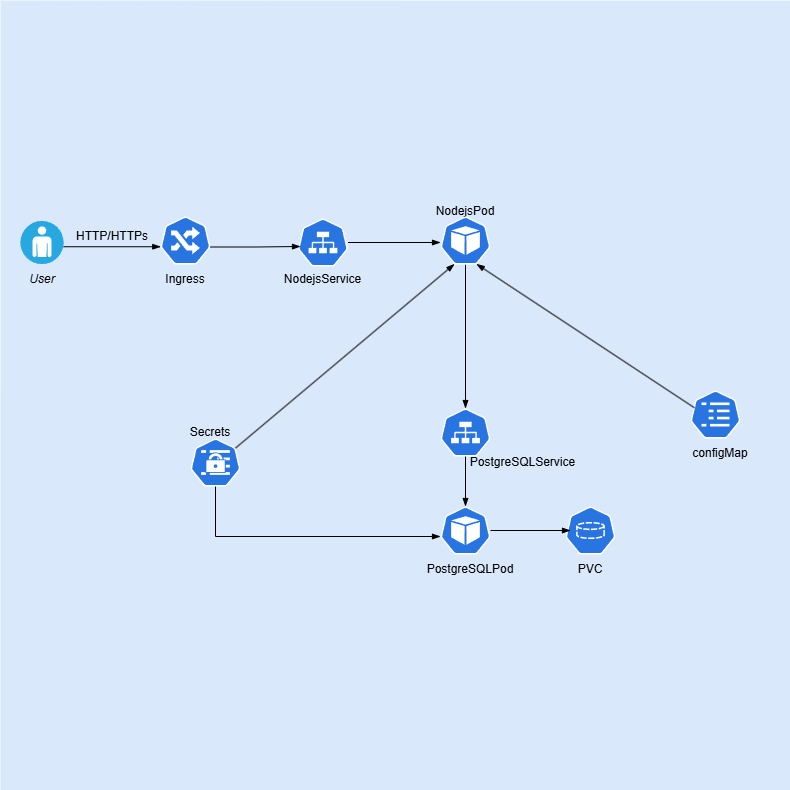

The diagram above was exported from draw.io. Its source (the exported page's mxGraphModel, read from the mxfile embedded in the PNG):
<mxGraphModel dx="786" dy="1616" grid="1" gridSize="10" guides="1" tooltips="1" connect="1" arrows="1" fold="1" page="1" pageScale="1" pageWidth="850" pageHeight="1100" background="none" math="0" shadow="0">
  <root>
    <mxCell id="0" />
    <mxCell id="1" parent="0" />
    <mxCell id="wkTs-I2xgXXx_y51g-zV-1" value="" style="whiteSpace=wrap;html=1;aspect=fixed;fillColor=#dae8fc;strokeColor=none;" vertex="1" parent="1">
      <mxGeometry x="30" y="-60" width="790" height="790" as="geometry" />
    </mxCell>
    <mxCell id="wkTs-I2xgXXx_y51g-zV-3" value="" style="aspect=fixed;sketch=0;html=1;dashed=0;whitespace=wrap;verticalLabelPosition=bottom;verticalAlign=top;fillColor=#2875E2;strokeColor=#ffffff;points=[[0.005,0.63,0],[0.1,0.2,0],[0.9,0.2,0],[0.5,0,0],[0.995,0.63,0],[0.72,0.99,0],[0.5,1,0],[0.28,0.99,0]];shape=mxgraph.kubernetes.icon2;prIcon=ing" vertex="1" parent="1">
      <mxGeometry x="190" y="156" width="50" height="48" as="geometry" />
    </mxCell>
    <mxCell id="wkTs-I2xgXXx_y51g-zV-4" value="Ingress" style="text;html=1;whiteSpace=wrap;strokeColor=none;fillColor=none;align=center;verticalAlign=middle;rounded=0;" vertex="1" parent="1">
      <mxGeometry x="185" y="204" width="60" height="30" as="geometry" />
    </mxCell>
    <mxCell id="wkTs-I2xgXXx_y51g-zV-5" value="" style="aspect=fixed;sketch=0;html=1;dashed=0;whitespace=wrap;verticalLabelPosition=bottom;verticalAlign=top;fillColor=#2875E2;strokeColor=#ffffff;points=[[0.005,0.63,0],[0.1,0.2,0],[0.9,0.2,0],[0.5,0,0],[0.995,0.63,0],[0.72,0.99,0],[0.5,1,0],[0.28,0.99,0]];shape=mxgraph.kubernetes.icon2;prIcon=svc" vertex="1" parent="1">
      <mxGeometry x="327.5" y="158" width="50" height="48" as="geometry" />
    </mxCell>
    <mxCell id="wkTs-I2xgXXx_y51g-zV-7" value="NodejsService" style="text;html=1;whiteSpace=wrap;strokeColor=none;fillColor=none;align=center;verticalAlign=middle;rounded=0;" vertex="1" parent="1">
      <mxGeometry x="306.25" y="204" width="92.5" height="30" as="geometry" />
    </mxCell>
    <mxCell id="wkTs-I2xgXXx_y51g-zV-8" value="NodejsPod" style="text;html=1;whiteSpace=wrap;strokeColor=none;fillColor=none;align=center;verticalAlign=middle;rounded=0;" vertex="1" parent="1">
      <mxGeometry x="460" y="136" width="70" height="30" as="geometry" />
    </mxCell>
    <mxCell id="wkTs-I2xgXXx_y51g-zV-9" value="" style="aspect=fixed;sketch=0;html=1;dashed=0;whitespace=wrap;verticalLabelPosition=bottom;verticalAlign=top;fillColor=#2875E2;strokeColor=#ffffff;points=[[0.005,0.63,0],[0.1,0.2,0],[0.9,0.2,0],[0.5,0,0],[0.995,0.63,0],[0.72,0.99,0],[0.5,1,0],[0.28,0.99,0]];shape=mxgraph.kubernetes.icon2;prIcon=pod" vertex="1" parent="1">
      <mxGeometry x="470" y="446" width="50" height="48" as="geometry" />
    </mxCell>
    <mxCell id="wkTs-I2xgXXx_y51g-zV-10" value="PostgreSQLPod" style="text;html=1;whiteSpace=wrap;strokeColor=none;fillColor=none;align=center;verticalAlign=middle;rounded=0;" vertex="1" parent="1">
      <mxGeometry x="450" y="494" width="100" height="30" as="geometry" />
    </mxCell>
    <mxCell id="wkTs-I2xgXXx_y51g-zV-11" value="" style="aspect=fixed;sketch=0;html=1;dashed=0;whitespace=wrap;verticalLabelPosition=bottom;verticalAlign=top;fillColor=#2875E2;strokeColor=#ffffff;points=[[0.005,0.63,0],[0.1,0.2,0],[0.9,0.2,0],[0.5,0,0],[0.995,0.63,0],[0.72,0.99,0],[0.5,1,0],[0.28,0.99,0]];shape=mxgraph.kubernetes.icon2;prIcon=svc" vertex="1" parent="1">
      <mxGeometry x="470" y="348" width="50" height="48" as="geometry" />
    </mxCell>
    <mxCell id="wkTs-I2xgXXx_y51g-zV-12" value="PostgreSQLService" style="text;html=1;whiteSpace=wrap;strokeColor=none;fillColor=none;align=center;verticalAlign=middle;rounded=0;" vertex="1" parent="1">
      <mxGeometry x="490" y="387" width="125" height="30" as="geometry" />
    </mxCell>
    <mxCell id="wkTs-I2xgXXx_y51g-zV-21" style="edgeStyle=orthogonalEdgeStyle;rounded=0;orthogonalLoop=1;jettySize=auto;html=1;endArrow=blockThin;endFill=1;exitX=0.56;exitY=0.778;exitDx=0;exitDy=0;exitPerimeter=0;" edge="1" parent="1" source="wkTs-I2xgXXx_y51g-zV-13" target="wkTs-I2xgXXx_y51g-zV-9">
      <mxGeometry relative="1" as="geometry">
        <Array as="points">
          <mxPoint x="245" y="415" />
          <mxPoint x="245" y="476" />
        </Array>
      </mxGeometry>
    </mxCell>
    <mxCell id="wkTs-I2xgXXx_y51g-zV-13" value="" style="aspect=fixed;sketch=0;html=1;dashed=0;whitespace=wrap;verticalLabelPosition=bottom;verticalAlign=top;fillColor=#2875E2;strokeColor=#ffffff;points=[[0.005,0.63,0],[0.1,0.2,0],[0.9,0.2,0],[0.5,0,0],[0.995,0.63,0],[0.72,0.99,0],[0.5,1,0],[0.28,0.99,0]];shape=mxgraph.kubernetes.icon2;prIcon=secret" vertex="1" parent="1">
      <mxGeometry x="220" y="378" width="50" height="48" as="geometry" />
    </mxCell>
    <mxCell id="wkTs-I2xgXXx_y51g-zV-14" value="Secrets" style="text;html=1;whiteSpace=wrap;strokeColor=none;fillColor=none;align=center;verticalAlign=middle;rounded=0;" vertex="1" parent="1">
      <mxGeometry x="210" y="357" width="60" height="30" as="geometry" />
    </mxCell>
    <mxCell id="wkTs-I2xgXXx_y51g-zV-15" value="" style="aspect=fixed;sketch=0;html=1;dashed=0;whitespace=wrap;verticalLabelPosition=bottom;verticalAlign=top;fillColor=#2875E2;strokeColor=#ffffff;points=[[0.005,0.63,0],[0.1,0.2,0],[0.9,0.2,0],[0.5,0,0],[0.995,0.63,0],[0.72,0.99,0],[0.5,1,0],[0.28,0.99,0]];shape=mxgraph.kubernetes.icon2;prIcon=pvc" vertex="1" parent="1">
      <mxGeometry x="595" y="446" width="50" height="48" as="geometry" />
    </mxCell>
    <mxCell id="wkTs-I2xgXXx_y51g-zV-16" value="PVC" style="text;html=1;whiteSpace=wrap;strokeColor=none;fillColor=none;align=center;verticalAlign=middle;rounded=0;" vertex="1" parent="1">
      <mxGeometry x="590" y="494" width="60" height="30" as="geometry" />
    </mxCell>
    <mxCell id="wkTs-I2xgXXx_y51g-zV-19" style="edgeStyle=orthogonalEdgeStyle;rounded=0;orthogonalLoop=1;jettySize=auto;html=1;endArrow=blockThin;endFill=1;" edge="1" parent="1" source="wkTs-I2xgXXx_y51g-zV-6" target="wkTs-I2xgXXx_y51g-zV-11">
      <mxGeometry relative="1" as="geometry" />
    </mxCell>
    <mxCell id="wkTs-I2xgXXx_y51g-zV-6" value="" style="aspect=fixed;sketch=0;html=1;dashed=0;whitespace=wrap;verticalLabelPosition=bottom;verticalAlign=top;fillColor=#2875E2;strokeColor=#ffffff;points=[[0.005,0.63,0],[0.1,0.2,0],[0.9,0.2,0],[0.5,0,0],[0.995,0.63,0],[0.72,0.99,0],[0.5,1,0],[0.28,0.99,0]];shape=mxgraph.kubernetes.icon2;prIcon=pod" vertex="1" parent="1">
      <mxGeometry x="470" y="156" width="50" height="48" as="geometry" />
    </mxCell>
    <mxCell id="wkTs-I2xgXXx_y51g-zV-24" style="edgeStyle=orthogonalEdgeStyle;rounded=0;orthogonalLoop=1;jettySize=auto;html=1;entryX=0.5;entryY=0;entryDx=0;entryDy=0;entryPerimeter=0;endArrow=blockThin;endFill=1;" edge="1" parent="1" source="wkTs-I2xgXXx_y51g-zV-11" target="wkTs-I2xgXXx_y51g-zV-9">
      <mxGeometry relative="1" as="geometry" />
    </mxCell>
    <mxCell id="wkTs-I2xgXXx_y51g-zV-25" style="edgeStyle=orthogonalEdgeStyle;rounded=0;orthogonalLoop=1;jettySize=auto;html=1;endArrow=blockThin;endFill=1;" edge="1" parent="1">
      <mxGeometry relative="1" as="geometry">
        <mxPoint x="520" y="470" as="sourcePoint" />
        <mxPoint x="600" y="470" as="targetPoint" />
      </mxGeometry>
    </mxCell>
    <mxCell id="wkTs-I2xgXXx_y51g-zV-27" style="edgeStyle=orthogonalEdgeStyle;rounded=0;orthogonalLoop=1;jettySize=auto;html=1;endArrow=blockThin;endFill=1;" edge="1" parent="1" source="wkTs-I2xgXXx_y51g-zV-5">
      <mxGeometry relative="1" as="geometry">
        <mxPoint x="380" y="182" as="sourcePoint" />
        <mxPoint x="470" y="182" as="targetPoint" />
      </mxGeometry>
    </mxCell>
    <mxCell id="wkTs-I2xgXXx_y51g-zV-29" style="edgeStyle=orthogonalEdgeStyle;rounded=0;orthogonalLoop=1;jettySize=auto;html=1;entryX=0.25;entryY=0.458;entryDx=0;entryDy=0;entryPerimeter=0;endArrow=blockThin;endFill=1;" edge="1" parent="1">
      <mxGeometry relative="1" as="geometry">
        <mxPoint x="240" y="186.5" as="sourcePoint" />
        <mxPoint x="330" y="186.00400000000005" as="targetPoint" />
      </mxGeometry>
    </mxCell>
    <mxCell id="wkTs-I2xgXXx_y51g-zV-30" style="rounded=0;orthogonalLoop=1;jettySize=auto;html=1;entryX=0.28;entryY=0.99;entryDx=0;entryDy=0;entryPerimeter=0;exitX=0.9;exitY=0.2;exitDx=0;exitDy=0;exitPerimeter=0;endArrow=blockThin;endFill=1;" edge="1" parent="1" source="wkTs-I2xgXXx_y51g-zV-13" target="wkTs-I2xgXXx_y51g-zV-6">
      <mxGeometry relative="1" as="geometry" />
    </mxCell>
    <mxCell id="wkTs-I2xgXXx_y51g-zV-31" value="" style="aspect=fixed;sketch=0;html=1;dashed=0;whitespace=wrap;verticalLabelPosition=bottom;verticalAlign=top;fillColor=#2875E2;strokeColor=#ffffff;points=[[0.005,0.63,0],[0.1,0.2,0],[0.9,0.2,0],[0.5,0,0],[0.995,0.63,0],[0.72,0.99,0],[0.5,1,0],[0.28,0.99,0]];shape=mxgraph.kubernetes.icon2;prIcon=cm" vertex="1" parent="1">
      <mxGeometry x="720" y="330" width="50" height="48" as="geometry" />
    </mxCell>
    <mxCell id="wkTs-I2xgXXx_y51g-zV-32" value="configMap" style="text;html=1;whiteSpace=wrap;strokeColor=none;fillColor=none;align=center;verticalAlign=middle;rounded=0;" vertex="1" parent="1">
      <mxGeometry x="720" y="378" width="60" height="30" as="geometry" />
    </mxCell>
    <mxCell id="wkTs-I2xgXXx_y51g-zV-33" style="rounded=0;orthogonalLoop=1;jettySize=auto;html=1;entryX=0.72;entryY=0.99;entryDx=0;entryDy=0;entryPerimeter=0;exitX=0.08;exitY=0.361;exitDx=0;exitDy=0;exitPerimeter=0;endArrow=blockThin;endFill=1;" edge="1" parent="1" source="wkTs-I2xgXXx_y51g-zV-31" target="wkTs-I2xgXXx_y51g-zV-6">
      <mxGeometry relative="1" as="geometry" />
    </mxCell>
    <mxCell id="wkTs-I2xgXXx_y51g-zV-34" value="" style="fillColor=#28A8E0;verticalLabelPosition=bottom;sketch=0;html=1;strokeColor=#ffffff;verticalAlign=top;align=center;points=[[0.145,0.145,0],[0.5,0,0],[0.855,0.145,0],[1,0.5,0],[0.855,0.855,0],[0.5,1,0],[0.145,0.855,0],[0,0.5,0]];pointerEvents=1;shape=mxgraph.cisco_safe.compositeIcon;bgIcon=ellipse;resIcon=mxgraph.cisco_safe.capability.user;" vertex="1" parent="1">
      <mxGeometry x="50" y="160.5" width="43" height="43" as="geometry" />
    </mxCell>
    <mxCell id="wkTs-I2xgXXx_y51g-zV-36" style="edgeStyle=orthogonalEdgeStyle;rounded=0;orthogonalLoop=1;jettySize=auto;html=1;entryX=0.005;entryY=0.63;entryDx=0;entryDy=0;entryPerimeter=0;endArrow=blockThin;endFill=1;" edge="1" parent="1" source="wkTs-I2xgXXx_y51g-zV-34" target="wkTs-I2xgXXx_y51g-zV-3">
      <mxGeometry relative="1" as="geometry">
        <Array as="points">
          <mxPoint x="90" y="186" />
          <mxPoint x="90" y="186" />
        </Array>
      </mxGeometry>
    </mxCell>
    <mxCell id="wkTs-I2xgXXx_y51g-zV-37" value="HTTP/HTTPs" style="text;html=1;whiteSpace=wrap;strokeColor=none;fillColor=none;align=center;verticalAlign=middle;rounded=0;" vertex="1" parent="1">
      <mxGeometry x="101.5" y="160.5" width="80" height="30" as="geometry" />
    </mxCell>
    <mxCell id="wkTs-I2xgXXx_y51g-zV-38" value="&lt;i&gt;User&lt;/i&gt;" style="text;html=1;whiteSpace=wrap;strokeColor=none;fillColor=none;align=center;verticalAlign=middle;rounded=0;" vertex="1" parent="1">
      <mxGeometry x="41.5" y="203.5" width="60" height="30" as="geometry" />
    </mxCell>
  </root>
</mxGraphModel>